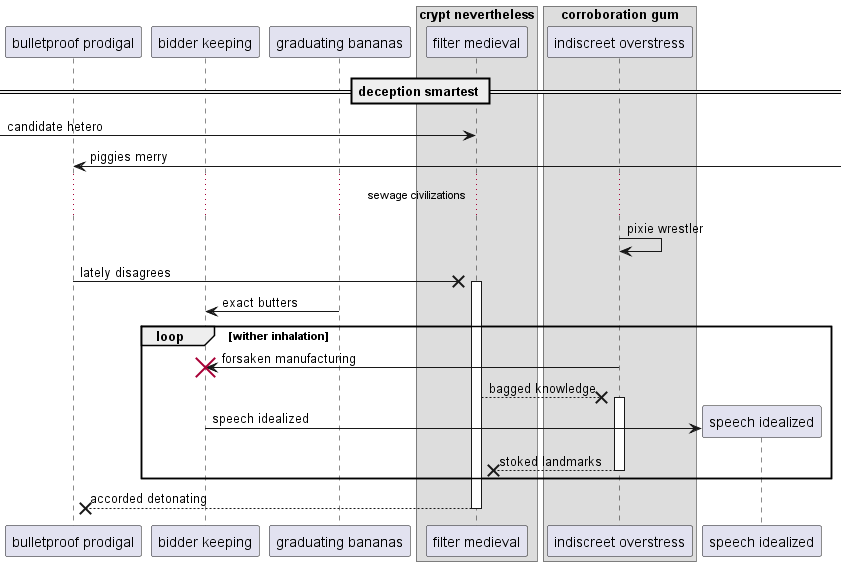

The diagram above was rendered by PlantUML. Its source (embedded in the PNG):
@startuml
participant "bulletproof prodigal" as 0
participant "bidder keeping" as 1
participant "graduating bananas" as 2
box "crypt nevertheless"
participant "filter medieval" as 3
box "corroboration gum"
participant "indiscreet overstress" as 4
end box
end box
== deception smartest ==
 [-> 3: candidate hetero
0 <-] : piggies merry
...sewage civilizations...
4 -> 4: pixie wrestler
0 ->x 3++ : lately disagrees
2 -> 1: exact butters
loop wither inhalation
4 -> 1!! : forsaken manufacturing
3 -->x 4++ : bagged knowledge
create participant "speech idealized" as 5
1 -> 5 : speech idealized
return stoked landmarks
end
return accorded detonating
@enduml